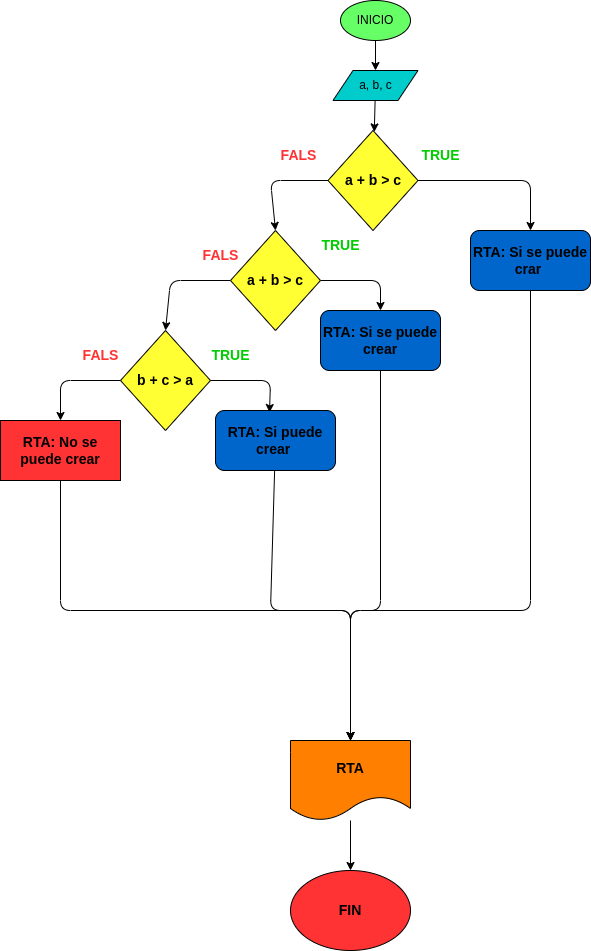

The diagram above was exported from draw.io. Its source (the exported page's mxGraphModel, read from the mxfile embedded in the PNG):
<mxGraphModel dx="1752" dy="385" grid="1" gridSize="10" guides="1" tooltips="1" connect="1" arrows="1" fold="1" page="1" pageScale="1" pageWidth="850" pageHeight="1100" math="0" shadow="0">
  <root>
    <mxCell id="0" />
    <mxCell id="1" parent="0" />
    <mxCell id="4" value="" style="edgeStyle=none;html=1;" parent="1" source="2" target="3" edge="1">
      <mxGeometry relative="1" as="geometry" />
    </mxCell>
    <mxCell id="2" value="INICIO" style="ellipse;whiteSpace=wrap;html=1;fillColor=#66FF66;" parent="1" vertex="1">
      <mxGeometry x="220" y="10" width="70" height="40" as="geometry" />
    </mxCell>
    <mxCell id="6" value="" style="edgeStyle=none;html=1;" edge="1" parent="1" source="3" target="5">
      <mxGeometry relative="1" as="geometry" />
    </mxCell>
    <mxCell id="3" value="a, b, c" style="shape=parallelogram;perimeter=parallelogramPerimeter;whiteSpace=wrap;html=1;fixedSize=1;fillColor=#00CCCC;" parent="1" vertex="1">
      <mxGeometry x="212.5" y="80" width="85" height="30" as="geometry" />
    </mxCell>
    <mxCell id="9" value="" style="edgeStyle=none;html=1;fontSize=14;fontColor=#000000;" edge="1" parent="1" source="5" target="8">
      <mxGeometry relative="1" as="geometry">
        <Array as="points">
          <mxPoint x="410" y="190" />
        </Array>
      </mxGeometry>
    </mxCell>
    <mxCell id="15" value="" style="edgeStyle=none;html=1;fontSize=14;fontColor=#000000;entryX=0.5;entryY=0;entryDx=0;entryDy=0;" edge="1" parent="1" source="5" target="16">
      <mxGeometry relative="1" as="geometry">
        <mxPoint x="205" y="260" as="targetPoint" />
        <Array as="points">
          <mxPoint x="150" y="190" />
        </Array>
      </mxGeometry>
    </mxCell>
    <mxCell id="5" value="&lt;font style=&quot;font-size: 14px;&quot; color=&quot;#000000&quot;&gt;&lt;b&gt;a + b &amp;gt; c&lt;/b&gt;&lt;/font&gt;" style="rhombus;whiteSpace=wrap;html=1;fillColor=#FFFF33;" vertex="1" parent="1">
      <mxGeometry x="207.5" y="140" width="90" height="100" as="geometry" />
    </mxCell>
    <mxCell id="36" style="edgeStyle=none;html=1;entryX=0.5;entryY=0;entryDx=0;entryDy=0;fontSize=14;fontColor=#FF3333;" edge="1" parent="1" source="8" target="32">
      <mxGeometry relative="1" as="geometry">
        <Array as="points">
          <mxPoint x="410" y="620" />
          <mxPoint x="230" y="620" />
        </Array>
      </mxGeometry>
    </mxCell>
    <mxCell id="8" value="&lt;font color=&quot;#000000&quot;&gt;&lt;span style=&quot;font-size: 14px;&quot;&gt;&lt;b&gt;RTA: Si se puede crar&amp;nbsp;&lt;/b&gt;&lt;/span&gt;&lt;/font&gt;" style="rounded=1;whiteSpace=wrap;html=1;fillColor=#0066CC;" vertex="1" parent="1">
      <mxGeometry x="350" y="240" width="120" height="60" as="geometry" />
    </mxCell>
    <mxCell id="21" style="edgeStyle=none;html=1;entryX=0.5;entryY=0;entryDx=0;entryDy=0;fontSize=14;fontColor=#000000;" edge="1" parent="1" source="16" target="17">
      <mxGeometry relative="1" as="geometry">
        <Array as="points">
          <mxPoint x="50" y="290" />
        </Array>
      </mxGeometry>
    </mxCell>
    <mxCell id="23" style="edgeStyle=none;html=1;entryX=0.5;entryY=0;entryDx=0;entryDy=0;fontSize=14;fontColor=#000000;" edge="1" parent="1" source="16" target="19">
      <mxGeometry relative="1" as="geometry">
        <Array as="points">
          <mxPoint x="260" y="290" />
        </Array>
      </mxGeometry>
    </mxCell>
    <mxCell id="16" value="&lt;font style=&quot;font-size: 14px;&quot; color=&quot;#000000&quot;&gt;&lt;b&gt;a + b &amp;gt; c&lt;/b&gt;&lt;/font&gt;" style="rhombus;whiteSpace=wrap;html=1;fillColor=#FFFF33;" vertex="1" parent="1">
      <mxGeometry x="110" y="240" width="90" height="100" as="geometry" />
    </mxCell>
    <mxCell id="22" style="edgeStyle=none;html=1;entryX=0.45;entryY=0.033;entryDx=0;entryDy=0;entryPerimeter=0;fontSize=14;fontColor=#000000;" edge="1" parent="1" source="17" target="20">
      <mxGeometry relative="1" as="geometry">
        <Array as="points">
          <mxPoint x="150" y="390" />
        </Array>
      </mxGeometry>
    </mxCell>
    <mxCell id="25" style="edgeStyle=none;html=1;entryX=0.5;entryY=0;entryDx=0;entryDy=0;fontSize=14;fontColor=#000000;" edge="1" parent="1" source="17" target="24">
      <mxGeometry relative="1" as="geometry">
        <Array as="points">
          <mxPoint x="-60" y="390" />
        </Array>
      </mxGeometry>
    </mxCell>
    <mxCell id="17" value="&lt;b style=&quot;color: rgb(0, 0, 0); font-size: 14px;&quot;&gt;b + c &amp;gt; a&lt;/b&gt;" style="rhombus;whiteSpace=wrap;html=1;fillColor=#FFFF33;" vertex="1" parent="1">
      <mxGeometry y="340" width="90" height="100" as="geometry" />
    </mxCell>
    <mxCell id="37" style="edgeStyle=none;html=1;fontSize=14;fontColor=#FF3333;entryX=0.5;entryY=0;entryDx=0;entryDy=0;" edge="1" parent="1" source="19" target="32">
      <mxGeometry relative="1" as="geometry">
        <Array as="points">
          <mxPoint x="260" y="620" />
          <mxPoint x="230" y="620" />
        </Array>
      </mxGeometry>
    </mxCell>
    <mxCell id="19" value="&lt;font color=&quot;#000000&quot;&gt;&lt;span style=&quot;font-size: 14px;&quot;&gt;&lt;b&gt;RTA: Si se puede crear&lt;/b&gt;&lt;/span&gt;&lt;/font&gt;" style="rounded=1;whiteSpace=wrap;html=1;fillColor=#0066CC;" vertex="1" parent="1">
      <mxGeometry x="200" y="320" width="120" height="60" as="geometry" />
    </mxCell>
    <mxCell id="34" style="edgeStyle=none;html=1;fontSize=14;fontColor=#FF3333;" edge="1" parent="1" source="20" target="32">
      <mxGeometry relative="1" as="geometry">
        <mxPoint x="220" y="650" as="targetPoint" />
        <Array as="points">
          <mxPoint x="150" y="620" />
          <mxPoint x="230" y="620" />
        </Array>
      </mxGeometry>
    </mxCell>
    <mxCell id="20" value="&lt;font color=&quot;#000000&quot;&gt;&lt;span style=&quot;font-size: 14px;&quot;&gt;&lt;b&gt;RTA: Si puede crear&amp;nbsp;&lt;/b&gt;&lt;/span&gt;&lt;/font&gt;" style="rounded=1;whiteSpace=wrap;html=1;fillColor=#0066CC;" vertex="1" parent="1">
      <mxGeometry x="95" y="420" width="120" height="60" as="geometry" />
    </mxCell>
    <mxCell id="33" style="edgeStyle=none;html=1;fontSize=14;fontColor=#FF3333;" edge="1" parent="1" source="24">
      <mxGeometry relative="1" as="geometry">
        <mxPoint x="230" y="750" as="targetPoint" />
        <Array as="points">
          <mxPoint x="-60" y="620" />
          <mxPoint x="230" y="620" />
        </Array>
      </mxGeometry>
    </mxCell>
    <mxCell id="24" value="&lt;b&gt;RTA: No se puede crear&lt;/b&gt;" style="rounded=0;whiteSpace=wrap;html=1;fontSize=14;fontColor=#000000;fillColor=#FF3333;" vertex="1" parent="1">
      <mxGeometry x="-120" y="430" width="120" height="60" as="geometry" />
    </mxCell>
    <mxCell id="26" value="&lt;b&gt;&lt;font color=&quot;#00cc00&quot;&gt;TRUE&lt;/font&gt;&lt;/b&gt;" style="text;html=1;align=center;verticalAlign=middle;resizable=0;points=[];autosize=1;strokeColor=none;fillColor=none;fontSize=14;fontColor=#000000;" vertex="1" parent="1">
      <mxGeometry x="80" y="350" width="60" height="30" as="geometry" />
    </mxCell>
    <mxCell id="27" value="&lt;b&gt;&lt;font color=&quot;#00cc00&quot;&gt;TRUE&lt;/font&gt;&lt;/b&gt;" style="text;html=1;align=center;verticalAlign=middle;resizable=0;points=[];autosize=1;strokeColor=none;fillColor=none;fontSize=14;fontColor=#000000;" vertex="1" parent="1">
      <mxGeometry x="190" y="240" width="60" height="30" as="geometry" />
    </mxCell>
    <mxCell id="28" value="&lt;b&gt;&lt;font color=&quot;#00cc00&quot;&gt;TRUE&lt;/font&gt;&lt;/b&gt;" style="text;html=1;align=center;verticalAlign=middle;resizable=0;points=[];autosize=1;strokeColor=none;fillColor=none;fontSize=14;fontColor=#000000;" vertex="1" parent="1">
      <mxGeometry x="290" y="150" width="60" height="30" as="geometry" />
    </mxCell>
    <mxCell id="29" value="&lt;b&gt;&lt;font color=&quot;#ff3333&quot;&gt;FALS&lt;/font&gt;&lt;/b&gt;" style="text;html=1;align=center;verticalAlign=middle;resizable=0;points=[];autosize=1;strokeColor=none;fillColor=none;fontSize=14;fontColor=#00CC00;" vertex="1" parent="1">
      <mxGeometry x="147.5" y="150" width="60" height="30" as="geometry" />
    </mxCell>
    <mxCell id="30" value="&lt;b&gt;&lt;font color=&quot;#ff3333&quot;&gt;FALS&lt;/font&gt;&lt;/b&gt;" style="text;html=1;align=center;verticalAlign=middle;resizable=0;points=[];autosize=1;strokeColor=none;fillColor=none;fontSize=14;fontColor=#00CC00;" vertex="1" parent="1">
      <mxGeometry x="70" y="250" width="60" height="30" as="geometry" />
    </mxCell>
    <mxCell id="31" value="&lt;b&gt;&lt;font color=&quot;#ff3333&quot;&gt;FALS&lt;/font&gt;&lt;/b&gt;" style="text;html=1;align=center;verticalAlign=middle;resizable=0;points=[];autosize=1;strokeColor=none;fillColor=none;fontSize=14;fontColor=#00CC00;" vertex="1" parent="1">
      <mxGeometry x="-50" y="350" width="60" height="30" as="geometry" />
    </mxCell>
    <mxCell id="39" value="" style="edgeStyle=none;html=1;fontSize=14;fontColor=#000000;" edge="1" parent="1" source="32" target="38">
      <mxGeometry relative="1" as="geometry" />
    </mxCell>
    <mxCell id="32" value="&lt;b&gt;&lt;font color=&quot;#000000&quot;&gt;RTA&lt;/font&gt;&lt;/b&gt;" style="shape=document;whiteSpace=wrap;html=1;boundedLbl=1;fontSize=14;fontColor=#FF3333;fillColor=#FF8000;" vertex="1" parent="1">
      <mxGeometry x="170" y="750" width="120" height="80" as="geometry" />
    </mxCell>
    <mxCell id="38" value="&lt;b&gt;FIN&lt;/b&gt;" style="ellipse;whiteSpace=wrap;html=1;fontSize=14;fontColor=#000000;fillColor=#FF3333;" vertex="1" parent="1">
      <mxGeometry x="170" y="880" width="120" height="80" as="geometry" />
    </mxCell>
  </root>
</mxGraphModel>